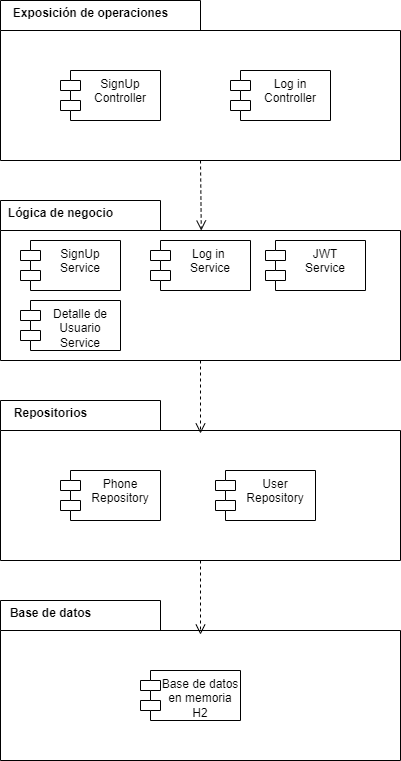

The diagram above was exported from draw.io. Its source (the exported page's mxGraphModel, read from the mxfile embedded in the PNG):
<mxGraphModel dx="794" dy="420" grid="1" gridSize="10" guides="1" tooltips="1" connect="1" arrows="1" fold="1" page="1" pageScale="1" pageWidth="850" pageHeight="1100" math="0" shadow="0">
  <root>
    <mxCell id="0" />
    <mxCell id="1" parent="0" />
    <mxCell id="mMekMHO4evB-gif0Y44Y-1" value="" style="shape=folder;fontStyle=1;spacingTop=10;tabWidth=200;tabHeight=30;tabPosition=left;html=1;whiteSpace=wrap;" vertex="1" parent="1">
      <mxGeometry x="160" y="40" width="400" height="160" as="geometry" />
    </mxCell>
    <mxCell id="mMekMHO4evB-gif0Y44Y-2" value="SignUp Controller" style="shape=module;align=left;spacingLeft=20;align=center;verticalAlign=top;whiteSpace=wrap;html=1;" vertex="1" parent="1">
      <mxGeometry x="220" y="110" width="100" height="50" as="geometry" />
    </mxCell>
    <mxCell id="mMekMHO4evB-gif0Y44Y-3" value="Log in Controller" style="shape=module;align=left;spacingLeft=20;align=center;verticalAlign=top;whiteSpace=wrap;html=1;" vertex="1" parent="1">
      <mxGeometry x="390" y="110" width="100" height="50" as="geometry" />
    </mxCell>
    <mxCell id="mMekMHO4evB-gif0Y44Y-4" value="Exposición de operaciones" style="text;align=center;fontStyle=1;verticalAlign=middle;spacingLeft=3;spacingRight=3;strokeColor=none;rotatable=0;points=[[0,0.5],[1,0.5]];portConstraint=eastwest;html=1;" vertex="1" parent="1">
      <mxGeometry x="210" y="40" width="80" height="26" as="geometry" />
    </mxCell>
    <mxCell id="mMekMHO4evB-gif0Y44Y-5" value="" style="shape=folder;fontStyle=1;spacingTop=10;tabWidth=160;tabHeight=30;tabPosition=left;html=1;whiteSpace=wrap;" vertex="1" parent="1">
      <mxGeometry x="160" y="240" width="400" height="160" as="geometry" />
    </mxCell>
    <mxCell id="mMekMHO4evB-gif0Y44Y-6" value="Lógica de negocio" style="text;align=center;fontStyle=1;verticalAlign=middle;spacingLeft=3;spacingRight=3;strokeColor=none;rotatable=0;points=[[0,0.5],[1,0.5]];portConstraint=eastwest;html=1;" vertex="1" parent="1">
      <mxGeometry x="180" y="240" width="80" height="26" as="geometry" />
    </mxCell>
    <mxCell id="mMekMHO4evB-gif0Y44Y-7" value="SignUp Service" style="shape=module;align=left;spacingLeft=20;align=center;verticalAlign=top;whiteSpace=wrap;html=1;" vertex="1" parent="1">
      <mxGeometry x="180" y="280" width="100" height="50" as="geometry" />
    </mxCell>
    <mxCell id="mMekMHO4evB-gif0Y44Y-8" value="Log in&amp;nbsp;&lt;div&gt;Service&lt;/div&gt;" style="shape=module;align=left;spacingLeft=20;align=center;verticalAlign=top;whiteSpace=wrap;html=1;" vertex="1" parent="1">
      <mxGeometry x="310" y="280" width="100" height="50" as="geometry" />
    </mxCell>
    <mxCell id="mMekMHO4evB-gif0Y44Y-9" value="JWT&lt;div&gt;Service&lt;/div&gt;" style="shape=module;align=left;spacingLeft=20;align=center;verticalAlign=top;whiteSpace=wrap;html=1;" vertex="1" parent="1">
      <mxGeometry x="425" y="280" width="100" height="50" as="geometry" />
    </mxCell>
    <mxCell id="mMekMHO4evB-gif0Y44Y-10" value="Detalle de Usuario&lt;div&gt;Service&lt;/div&gt;&lt;div&gt;&lt;br&gt;&lt;/div&gt;" style="shape=module;align=left;spacingLeft=20;align=center;verticalAlign=top;whiteSpace=wrap;html=1;" vertex="1" parent="1">
      <mxGeometry x="180" y="340" width="100" height="50" as="geometry" />
    </mxCell>
    <mxCell id="mMekMHO4evB-gif0Y44Y-12" value="&lt;div&gt;&lt;br&gt;&lt;/div&gt;&lt;div&gt;&lt;br&gt;&lt;/div&gt;" style="html=1;verticalAlign=bottom;endArrow=open;dashed=1;endSize=8;curved=0;rounded=0;exitX=0.5;exitY=1;exitDx=0;exitDy=0;exitPerimeter=0;entryX=0.502;entryY=0.188;entryDx=0;entryDy=0;entryPerimeter=0;" edge="1" parent="1" source="mMekMHO4evB-gif0Y44Y-1" target="mMekMHO4evB-gif0Y44Y-5">
      <mxGeometry relative="1" as="geometry">
        <mxPoint x="300" y="210" as="sourcePoint" />
        <mxPoint x="220" y="210" as="targetPoint" />
      </mxGeometry>
    </mxCell>
    <mxCell id="mMekMHO4evB-gif0Y44Y-13" value="" style="shape=folder;fontStyle=1;spacingTop=10;tabWidth=160;tabHeight=30;tabPosition=left;html=1;whiteSpace=wrap;" vertex="1" parent="1">
      <mxGeometry x="160" y="440" width="400" height="160" as="geometry" />
    </mxCell>
    <mxCell id="mMekMHO4evB-gif0Y44Y-15" value="&lt;div&gt;&lt;br&gt;&lt;/div&gt;&lt;div&gt;&lt;br&gt;&lt;/div&gt;" style="html=1;verticalAlign=bottom;endArrow=open;dashed=1;endSize=8;curved=0;rounded=0;exitX=0.5;exitY=1;exitDx=0;exitDy=0;exitPerimeter=0;" edge="1" parent="1" source="mMekMHO4evB-gif0Y44Y-5">
      <mxGeometry relative="1" as="geometry">
        <mxPoint x="370" y="210" as="sourcePoint" />
        <mxPoint x="360" y="473" as="targetPoint" />
      </mxGeometry>
    </mxCell>
    <mxCell id="mMekMHO4evB-gif0Y44Y-17" value="Repositorios" style="text;align=center;fontStyle=1;verticalAlign=middle;spacingLeft=3;spacingRight=3;strokeColor=none;rotatable=0;points=[[0,0.5],[1,0.5]];portConstraint=eastwest;html=1;" vertex="1" parent="1">
      <mxGeometry x="170" y="440" width="80" height="26" as="geometry" />
    </mxCell>
    <mxCell id="mMekMHO4evB-gif0Y44Y-18" value="Phone&lt;div&gt;Repository&lt;/div&gt;" style="shape=module;align=left;spacingLeft=20;align=center;verticalAlign=top;whiteSpace=wrap;html=1;" vertex="1" parent="1">
      <mxGeometry x="220" y="510" width="100" height="50" as="geometry" />
    </mxCell>
    <mxCell id="mMekMHO4evB-gif0Y44Y-19" value="User&lt;div&gt;Repository&lt;/div&gt;" style="shape=module;align=left;spacingLeft=20;align=center;verticalAlign=top;whiteSpace=wrap;html=1;" vertex="1" parent="1">
      <mxGeometry x="375" y="510" width="100" height="50" as="geometry" />
    </mxCell>
    <mxCell id="mMekMHO4evB-gif0Y44Y-20" value="" style="shape=folder;fontStyle=1;spacingTop=10;tabWidth=160;tabHeight=30;tabPosition=left;html=1;whiteSpace=wrap;" vertex="1" parent="1">
      <mxGeometry x="160" y="640" width="400" height="160" as="geometry" />
    </mxCell>
    <mxCell id="mMekMHO4evB-gif0Y44Y-21" value="Base de datos" style="text;align=center;fontStyle=1;verticalAlign=middle;spacingLeft=3;spacingRight=3;strokeColor=none;rotatable=0;points=[[0,0.5],[1,0.5]];portConstraint=eastwest;html=1;" vertex="1" parent="1">
      <mxGeometry x="170" y="640" width="80" height="26" as="geometry" />
    </mxCell>
    <mxCell id="mMekMHO4evB-gif0Y44Y-22" value="Base de datos en memoria&lt;div&gt;H2&lt;/div&gt;" style="shape=module;align=left;spacingLeft=20;align=center;verticalAlign=top;whiteSpace=wrap;html=1;" vertex="1" parent="1">
      <mxGeometry x="300" y="710" width="100" height="50" as="geometry" />
    </mxCell>
    <mxCell id="mMekMHO4evB-gif0Y44Y-25" value="&lt;div&gt;&lt;br&gt;&lt;/div&gt;&lt;div&gt;&lt;br&gt;&lt;/div&gt;" style="html=1;verticalAlign=bottom;endArrow=open;dashed=1;endSize=8;curved=0;rounded=0;exitX=0.5;exitY=1;exitDx=0;exitDy=0;exitPerimeter=0;entryX=0.5;entryY=0.213;entryDx=0;entryDy=0;entryPerimeter=0;" edge="1" parent="1" source="mMekMHO4evB-gif0Y44Y-13" target="mMekMHO4evB-gif0Y44Y-20">
      <mxGeometry relative="1" as="geometry">
        <mxPoint x="370" y="410" as="sourcePoint" />
        <mxPoint x="370" y="483" as="targetPoint" />
      </mxGeometry>
    </mxCell>
  </root>
</mxGraphModel>